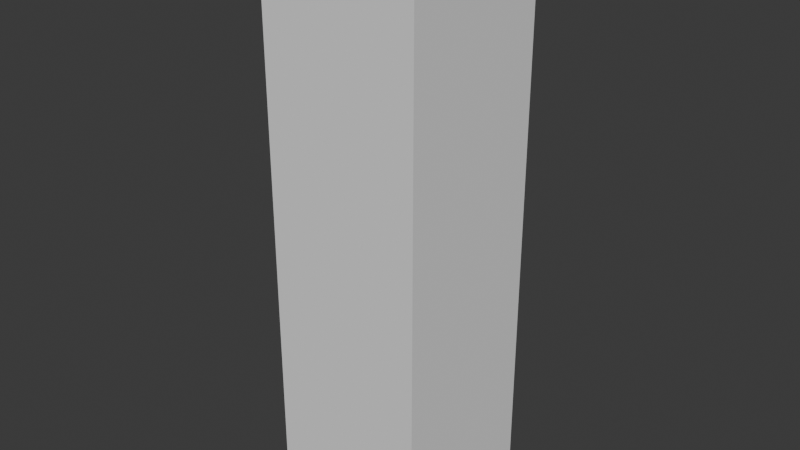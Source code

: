 # Source: Cliff_Short.blend  (saved by Blender 4.2.66; exported with 4.5.12 LTS)
import bpy
from mathutils import Matrix  # noqa: F401  (used for matrix-valued properties, if any)

bpy.ops.wm.read_factory_settings(use_empty=True)
scene = bpy.context.scene
scene.name = 'Scene'

# ---- collections
col_collection = bpy.data.collections.new('Collection'); scene.collection.children.link(col_collection)

# ---- world
world_world = bpy.data.worlds.new('World'); scene.world = world_world
world_world.use_nodes = True; world_world.node_tree.nodes.clear()
_N = world_world.node_tree.nodes; _L = world_world.node_tree.links
n0 = _N.new('ShaderNodeOutputWorld'); n0.name = 'World Output'; n0.location = (300, 300)
n1 = _N.new('ShaderNodeBackground'); n1.name = 'Background'; n1.location = (10, 300)
n1.inputs[0].default_value = (0.05088, 0.05088, 0.05088, 1.0)
_L.new(n1.outputs[0], n0.inputs[0])
n0.is_active_output = True
world_world.color = (0.05088, 0.05088, 0.05088)
world_world.sun_shadow_jitter_overblur = 0.0

# ---- meshes
me_cube_001 = bpy.data.meshes.new('Cube.001')
me_cube_001.from_pydata([(-0.5, -0.5, -0.5), (-0.5, -0.5, 3.115), (-0.5, 0.5, -0.5), (-0.5, 0.5, 3.115), (0.5, -0.5, -0.5), (0.5, -0.5, 3.115), (0.5, 0.5, -0.5), (0.5, 0.5, 3.115)], [], [(0, 1, 3, 2), (2, 3, 7, 6), (6, 7, 5, 4), (4, 5, 1, 0), (2, 6, 4, 0), (7, 3, 1, 5)])
_uv = me_cube_001.uv_layers.new(name='UVMap')
_uv.uv.foreach_set('vector', [0.375, 0.0, 0.625, 0.0, 0.625, 0.25, 0.375, 0.25, 0.375, 0.25, 0.625, 0.25, 0.625, 0.5, 0.375, 0.5, 0.375, 0.5, 0.625, 0.5, 0.625, 0.75, 0.375, 0.75, 0.375, 0.75, 0.625, 0.75, 0.625, 1.0, 0.375, 1.0, 0.125, 0.5, 0.375, 0.5, 0.375, 0.75, 0.125, 0.75, 0.625, 0.5, 0.875, 0.5, 0.875, 0.75, 0.625, 0.75])
me_cube_001.update()

# ---- objects
ob_cube = bpy.data.objects.new('Cube', me_cube_001)

# ---- transforms, parenting, visibility, modifiers, constraints
ob_cube.location = (0.0, 0.0, 0.5)

# ---- collection membership
col_collection.objects.link(ob_cube)

# ---- scene / render settings (as saved in the file)
scene.frame_start = 1; scene.frame_end = 250; scene.frame_set(1)
scene.render.engine = 'BLENDER_EEVEE_NEXT'
bpy.context.view_layer.update()

# ---- added for rendering (the .blend has no active camera and no usable light): camera, sun
cam_auto = bpy.data.cameras.new('AutoCamera')
cam_auto.lens = 50.0
cam_auto.sensor_width = 36.0
cam_auto.clip_end = 1000.0
ob_auto_camera = bpy.data.objects.new('AutoCamera', cam_auto)
scene.collection.objects.link(ob_auto_camera)
ob_auto_camera.location = (3.59154, -4.30985, 4.68074)
ob_auto_camera.rotation_euler = (1.09748, -7.21219e-08, 0.694738)
scene.camera = ob_auto_camera
light_auto_sun = bpy.data.lights.new('AutoSun', 'SUN')
light_auto_sun.energy = 3.0
light_auto_sun.angle = 0.0523599
ob_auto_sun = bpy.data.objects.new('AutoSun', light_auto_sun)
scene.collection.objects.link(ob_auto_sun)
ob_auto_sun.rotation_euler = (0.872665, 0.174533, 0.523599)
bpy.context.view_layer.update()

